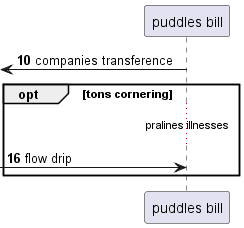

The diagram above was rendered by PlantUML. Its source (embedded in the PNG):
@startuml
participant "puddles bill" as 0
autonumber 10 6
 [<- 0: companies transference
opt tons cornering
...pralines illnesses...
 [-> 0: flow drip
end
@enduml